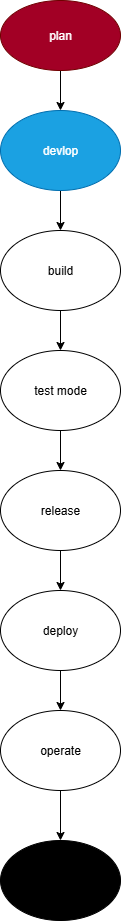

The diagram above was exported from draw.io. Its source (the exported page's mxGraphModel, read from the mxfile embedded in the PNG):
<mxGraphModel dx="1042" dy="527" grid="1" gridSize="10" guides="1" tooltips="1" connect="1" arrows="1" fold="1" page="1" pageScale="1" pageWidth="850" pageHeight="1100" math="0" shadow="0">
  <root>
    <mxCell id="0" />
    <mxCell id="1" parent="0" />
    <mxCell id="3ujwEi9qbEhbHTFwM6Xx-4" style="edgeStyle=orthogonalEdgeStyle;rounded=0;orthogonalLoop=1;jettySize=auto;html=1;entryX=0.5;entryY=0;entryDx=0;entryDy=0;" edge="1" parent="1" source="3ujwEi9qbEhbHTFwM6Xx-1" target="3ujwEi9qbEhbHTFwM6Xx-2">
      <mxGeometry relative="1" as="geometry" />
    </mxCell>
    <mxCell id="3ujwEi9qbEhbHTFwM6Xx-1" value="plan" style="ellipse;whiteSpace=wrap;html=1;fillColor=#a20025;fontColor=#ffffff;strokeColor=#6F0000;" vertex="1" parent="1">
      <mxGeometry x="350" y="10" width="120" height="70" as="geometry" />
    </mxCell>
    <mxCell id="3ujwEi9qbEhbHTFwM6Xx-8" value="" style="edgeStyle=orthogonalEdgeStyle;rounded=0;orthogonalLoop=1;jettySize=auto;html=1;" edge="1" parent="1" source="3ujwEi9qbEhbHTFwM6Xx-2" target="3ujwEi9qbEhbHTFwM6Xx-5">
      <mxGeometry relative="1" as="geometry" />
    </mxCell>
    <mxCell id="3ujwEi9qbEhbHTFwM6Xx-2" value="devlop" style="ellipse;whiteSpace=wrap;html=1;fillColor=#1ba1e2;fontColor=#ffffff;strokeColor=#006EAF;" vertex="1" parent="1">
      <mxGeometry x="350" y="120" width="120" height="80" as="geometry" />
    </mxCell>
    <mxCell id="3ujwEi9qbEhbHTFwM6Xx-9" value="" style="edgeStyle=orthogonalEdgeStyle;rounded=0;orthogonalLoop=1;jettySize=auto;html=1;" edge="1" parent="1" source="3ujwEi9qbEhbHTFwM6Xx-5" target="3ujwEi9qbEhbHTFwM6Xx-6">
      <mxGeometry relative="1" as="geometry" />
    </mxCell>
    <mxCell id="3ujwEi9qbEhbHTFwM6Xx-5" value="build" style="ellipse;whiteSpace=wrap;html=1;fillColor=light-dark(#FFFFFF,#CC0000);" vertex="1" parent="1">
      <mxGeometry x="350" y="240" width="120" height="80" as="geometry" />
    </mxCell>
    <mxCell id="3ujwEi9qbEhbHTFwM6Xx-10" value="" style="edgeStyle=orthogonalEdgeStyle;rounded=0;orthogonalLoop=1;jettySize=auto;html=1;" edge="1" parent="1" source="3ujwEi9qbEhbHTFwM6Xx-6" target="3ujwEi9qbEhbHTFwM6Xx-7">
      <mxGeometry relative="1" as="geometry" />
    </mxCell>
    <mxCell id="3ujwEi9qbEhbHTFwM6Xx-6" value="test mode" style="ellipse;whiteSpace=wrap;html=1;fillColor=light-dark(#FFFFFF,#990099);" vertex="1" parent="1">
      <mxGeometry x="350" y="360" width="120" height="80" as="geometry" />
    </mxCell>
    <mxCell id="3ujwEi9qbEhbHTFwM6Xx-14" value="" style="edgeStyle=orthogonalEdgeStyle;rounded=0;orthogonalLoop=1;jettySize=auto;html=1;" edge="1" parent="1" source="3ujwEi9qbEhbHTFwM6Xx-7" target="3ujwEi9qbEhbHTFwM6Xx-11">
      <mxGeometry relative="1" as="geometry" />
    </mxCell>
    <mxCell id="3ujwEi9qbEhbHTFwM6Xx-7" value="release" style="ellipse;whiteSpace=wrap;html=1;fillColor=light-dark(#FFFFFF,#336600);" vertex="1" parent="1">
      <mxGeometry x="350" y="480" width="120" height="80" as="geometry" />
    </mxCell>
    <mxCell id="3ujwEi9qbEhbHTFwM6Xx-15" value="" style="edgeStyle=orthogonalEdgeStyle;rounded=0;orthogonalLoop=1;jettySize=auto;html=1;" edge="1" parent="1" source="3ujwEi9qbEhbHTFwM6Xx-11" target="3ujwEi9qbEhbHTFwM6Xx-13">
      <mxGeometry relative="1" as="geometry" />
    </mxCell>
    <mxCell id="3ujwEi9qbEhbHTFwM6Xx-11" value="deploy" style="ellipse;whiteSpace=wrap;html=1;fillColor=light-dark(#FFFFFF,#003333);" vertex="1" parent="1">
      <mxGeometry x="350" y="600" width="120" height="80" as="geometry" />
    </mxCell>
    <mxCell id="3ujwEi9qbEhbHTFwM6Xx-12" value="monitor" style="ellipse;whiteSpace=wrap;html=1;fillColor=light-dark(#000000,#A92323);" vertex="1" parent="1">
      <mxGeometry x="350" y="850" width="120" height="80" as="geometry" />
    </mxCell>
    <mxCell id="3ujwEi9qbEhbHTFwM6Xx-16" value="" style="edgeStyle=orthogonalEdgeStyle;rounded=0;orthogonalLoop=1;jettySize=auto;html=1;" edge="1" parent="1" source="3ujwEi9qbEhbHTFwM6Xx-13" target="3ujwEi9qbEhbHTFwM6Xx-12">
      <mxGeometry relative="1" as="geometry" />
    </mxCell>
    <mxCell id="3ujwEi9qbEhbHTFwM6Xx-13" value="operate" style="ellipse;whiteSpace=wrap;html=1;fillColor=light-dark(#FFFFFF,#FF8000);" vertex="1" parent="1">
      <mxGeometry x="350" y="720" width="120" height="80" as="geometry" />
    </mxCell>
  </root>
</mxGraphModel>